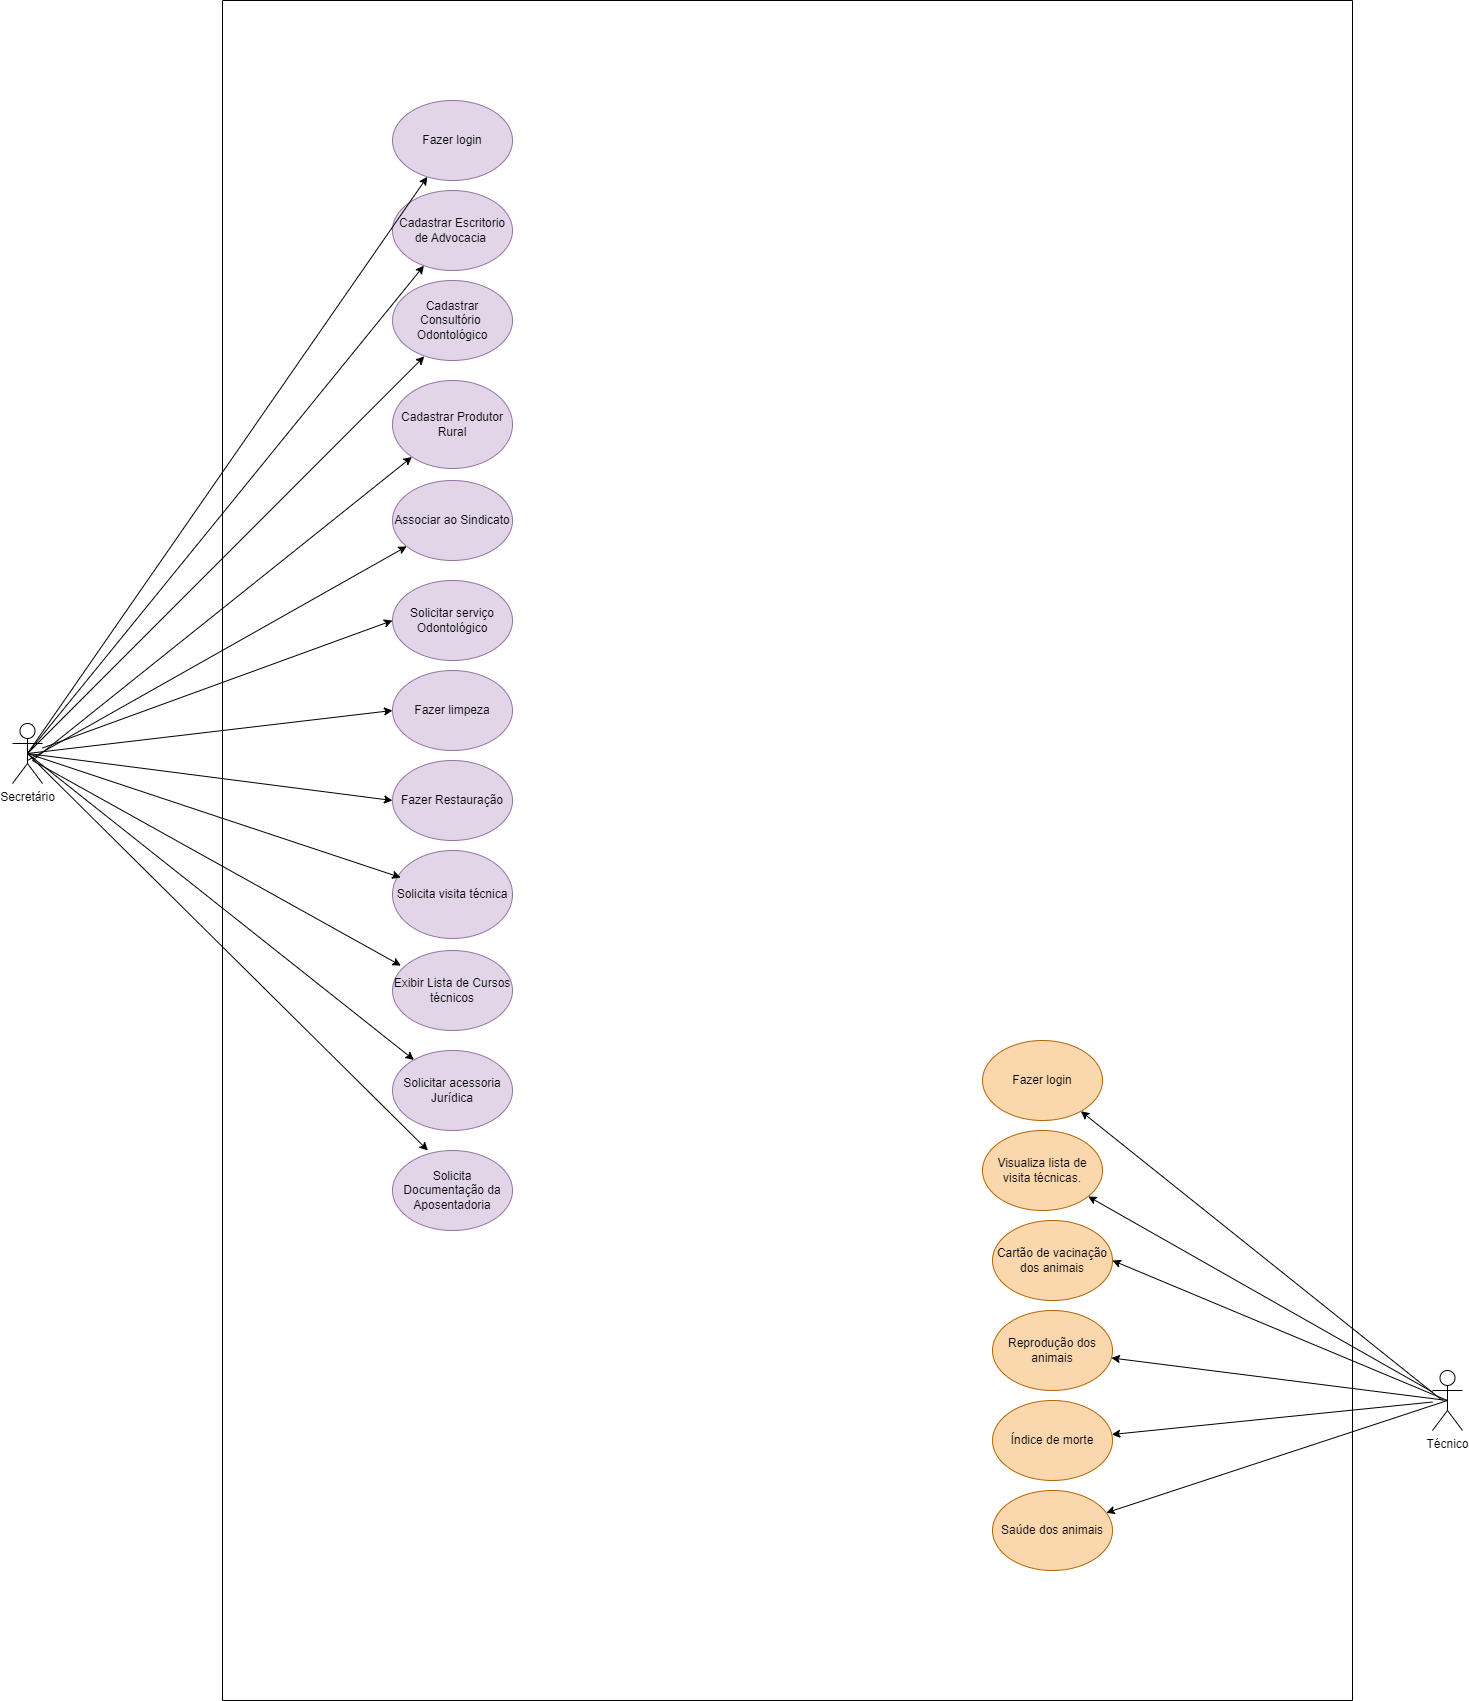

The diagram above was exported from draw.io. Its source (the exported page's mxGraphModel, read from the mxfile embedded in the PNG):
<mxGraphModel dx="880" dy="1629" grid="1" gridSize="10" guides="1" tooltips="1" connect="1" arrows="1" fold="1" page="1" pageScale="1" pageWidth="827" pageHeight="1169" math="0" shadow="0">
  <root>
    <mxCell id="0" />
    <mxCell id="1" parent="0" />
    <mxCell id="2aKs9mpDczlVxzeywKOz-1" value="Secretário" style="shape=umlActor;verticalLabelPosition=bottom;verticalAlign=top;html=1;outlineConnect=0;" parent="1" vertex="1">
      <mxGeometry x="60" y="333" width="30" height="60" as="geometry" />
    </mxCell>
    <mxCell id="2aKs9mpDczlVxzeywKOz-10" value="Cadastrar Consultório&amp;nbsp; Odontológico" style="ellipse;whiteSpace=wrap;html=1;fillColor=#e1d5e7;strokeColor=#9673a6;" parent="1" vertex="1">
      <mxGeometry x="440" y="-110" width="120" height="80" as="geometry" />
    </mxCell>
    <mxCell id="2aKs9mpDczlVxzeywKOz-15" value="Cadastrar Escritorio de Advocacia&amp;nbsp;" style="ellipse;whiteSpace=wrap;html=1;fillColor=#e1d5e7;strokeColor=#9673a6;" parent="1" vertex="1">
      <mxGeometry x="440" y="-200" width="120" height="80" as="geometry" />
    </mxCell>
    <mxCell id="2aKs9mpDczlVxzeywKOz-31" value="Associar ao Sindicato" style="ellipse;whiteSpace=wrap;html=1;fillColor=#e1d5e7;strokeColor=#9673a6;" parent="1" vertex="1">
      <mxGeometry x="440" y="90" width="120" height="80" as="geometry" />
    </mxCell>
    <mxCell id="2aKs9mpDczlVxzeywKOz-32" value="Exibir Lista de Cursos técnicos" style="ellipse;whiteSpace=wrap;html=1;fillColor=#e1d5e7;strokeColor=#9673a6;" parent="1" vertex="1">
      <mxGeometry x="440" y="560" width="120" height="80" as="geometry" />
    </mxCell>
    <mxCell id="2aKs9mpDczlVxzeywKOz-33" value="Solicitar acessoria Jurídica" style="ellipse;whiteSpace=wrap;html=1;fillColor=#e1d5e7;strokeColor=#9673a6;" parent="1" vertex="1">
      <mxGeometry x="440" y="660" width="120" height="80" as="geometry" />
    </mxCell>
    <mxCell id="2aKs9mpDczlVxzeywKOz-34" value="Solicitar serviço Odontológico" style="ellipse;whiteSpace=wrap;html=1;fillColor=#e1d5e7;strokeColor=#9673a6;" parent="1" vertex="1">
      <mxGeometry x="440" y="190" width="120" height="80" as="geometry" />
    </mxCell>
    <mxCell id="2aKs9mpDczlVxzeywKOz-49" value="Cadastrar Produtor Rural" style="ellipse;whiteSpace=wrap;html=1;fillColor=#e1d5e7;strokeColor=#9673a6;" parent="1" vertex="1">
      <mxGeometry x="440" y="-10" width="120" height="88" as="geometry" />
    </mxCell>
    <mxCell id="2aKs9mpDczlVxzeywKOz-51" value="Solicita visita técnica" style="ellipse;whiteSpace=wrap;html=1;fillColor=#e1d5e7;strokeColor=#9673a6;" parent="1" vertex="1">
      <mxGeometry x="440" y="460" width="120" height="88" as="geometry" />
    </mxCell>
    <mxCell id="3lXMoSH-nYy1Gkwci433-28" value="Solicita Documentação da Aposentadoria" style="ellipse;whiteSpace=wrap;html=1;fillColor=#e1d5e7;strokeColor=#9673a6;" parent="1" vertex="1">
      <mxGeometry x="440" y="760" width="120" height="80" as="geometry" />
    </mxCell>
    <mxCell id="3lXMoSH-nYy1Gkwci433-29" value="" style="endArrow=classic;html=1;rounded=0;exitX=0.5;exitY=0.5;exitDx=0;exitDy=0;exitPerimeter=0;" parent="1" source="2aKs9mpDczlVxzeywKOz-1" target="2aKs9mpDczlVxzeywKOz-9" edge="1">
      <mxGeometry width="50" height="50" relative="1" as="geometry">
        <mxPoint x="75" y="363" as="sourcePoint" />
        <mxPoint x="414" y="386" as="targetPoint" />
      </mxGeometry>
    </mxCell>
    <mxCell id="2aKs9mpDczlVxzeywKOz-9" value="Fazer login" style="ellipse;whiteSpace=wrap;html=1;fillColor=#e1d5e7;strokeColor=#9673a6;" parent="1" vertex="1">
      <mxGeometry x="440" y="-290" width="120" height="80" as="geometry" />
    </mxCell>
    <mxCell id="3lXMoSH-nYy1Gkwci433-40" value="Fazer limpeza" style="ellipse;whiteSpace=wrap;html=1;fillColor=#e1d5e7;strokeColor=#9673a6;" parent="1" vertex="1">
      <mxGeometry x="440" y="280" width="120" height="80" as="geometry" />
    </mxCell>
    <mxCell id="3lXMoSH-nYy1Gkwci433-41" value="Fazer Restauração" style="ellipse;whiteSpace=wrap;html=1;fillColor=#e1d5e7;strokeColor=#9673a6;" parent="1" vertex="1">
      <mxGeometry x="440" y="370" width="120" height="80" as="geometry" />
    </mxCell>
    <mxCell id="3lXMoSH-nYy1Gkwci433-51" value="" style="endArrow=classic;html=1;rounded=0;entryX=0;entryY=0.5;entryDx=0;entryDy=0;" parent="1" source="2aKs9mpDczlVxzeywKOz-1" target="2aKs9mpDczlVxzeywKOz-34" edge="1">
      <mxGeometry width="50" height="50" relative="1" as="geometry">
        <mxPoint x="330" y="370" as="sourcePoint" />
        <mxPoint x="380" y="320" as="targetPoint" />
      </mxGeometry>
    </mxCell>
    <mxCell id="3lXMoSH-nYy1Gkwci433-52" value="" style="endArrow=classic;html=1;rounded=0;" parent="1" target="2aKs9mpDczlVxzeywKOz-31" edge="1">
      <mxGeometry width="50" height="50" relative="1" as="geometry">
        <mxPoint x="75" y="370" as="sourcePoint" />
        <mxPoint x="380" y="320" as="targetPoint" />
      </mxGeometry>
    </mxCell>
    <mxCell id="3lXMoSH-nYy1Gkwci433-53" value="" style="endArrow=classic;html=1;rounded=0;" parent="1" target="2aKs9mpDczlVxzeywKOz-49" edge="1">
      <mxGeometry width="50" height="50" relative="1" as="geometry">
        <mxPoint x="80" y="370" as="sourcePoint" />
        <mxPoint x="380" y="320" as="targetPoint" />
      </mxGeometry>
    </mxCell>
    <mxCell id="3lXMoSH-nYy1Gkwci433-54" value="" style="endArrow=classic;html=1;rounded=0;exitX=0.5;exitY=0.5;exitDx=0;exitDy=0;exitPerimeter=0;entryX=0.265;entryY=0.949;entryDx=0;entryDy=0;entryPerimeter=0;" parent="1" source="2aKs9mpDczlVxzeywKOz-1" target="2aKs9mpDczlVxzeywKOz-10" edge="1">
      <mxGeometry width="50" height="50" relative="1" as="geometry">
        <mxPoint x="330" y="370" as="sourcePoint" />
        <mxPoint x="380" y="320" as="targetPoint" />
      </mxGeometry>
    </mxCell>
    <mxCell id="3lXMoSH-nYy1Gkwci433-55" value="" style="endArrow=classic;html=1;rounded=0;exitX=0.5;exitY=0.5;exitDx=0;exitDy=0;exitPerimeter=0;" parent="1" source="2aKs9mpDczlVxzeywKOz-1" target="2aKs9mpDczlVxzeywKOz-15" edge="1">
      <mxGeometry width="50" height="50" relative="1" as="geometry">
        <mxPoint x="100" y="413" as="sourcePoint" />
        <mxPoint x="405" y="370" as="targetPoint" />
      </mxGeometry>
    </mxCell>
    <mxCell id="3lXMoSH-nYy1Gkwci433-58" value="" style="endArrow=classic;html=1;rounded=0;exitX=0.5;exitY=0.5;exitDx=0;exitDy=0;exitPerimeter=0;" parent="1" source="2aKs9mpDczlVxzeywKOz-1" target="2aKs9mpDczlVxzeywKOz-33" edge="1">
      <mxGeometry width="50" height="50" relative="1" as="geometry">
        <mxPoint x="330" y="370" as="sourcePoint" />
        <mxPoint x="380" y="320" as="targetPoint" />
      </mxGeometry>
    </mxCell>
    <mxCell id="3lXMoSH-nYy1Gkwci433-59" value="" style="endArrow=classic;html=1;rounded=0;entryX=0.07;entryY=0.189;entryDx=0;entryDy=0;entryPerimeter=0;" parent="1" target="2aKs9mpDczlVxzeywKOz-32" edge="1">
      <mxGeometry width="50" height="50" relative="1" as="geometry">
        <mxPoint x="80" y="370" as="sourcePoint" />
        <mxPoint x="380" y="320" as="targetPoint" />
      </mxGeometry>
    </mxCell>
    <mxCell id="3lXMoSH-nYy1Gkwci433-60" value="" style="endArrow=classic;html=1;rounded=0;exitX=0.5;exitY=0.5;exitDx=0;exitDy=0;exitPerimeter=0;entryX=0.068;entryY=0.307;entryDx=0;entryDy=0;entryPerimeter=0;" parent="1" source="2aKs9mpDczlVxzeywKOz-1" target="2aKs9mpDczlVxzeywKOz-51" edge="1">
      <mxGeometry width="50" height="50" relative="1" as="geometry">
        <mxPoint x="330" y="370" as="sourcePoint" />
        <mxPoint x="380" y="320" as="targetPoint" />
      </mxGeometry>
    </mxCell>
    <mxCell id="3lXMoSH-nYy1Gkwci433-61" value="" style="endArrow=classic;html=1;rounded=0;exitX=0.5;exitY=0.5;exitDx=0;exitDy=0;exitPerimeter=0;entryX=0;entryY=0.5;entryDx=0;entryDy=0;" parent="1" source="2aKs9mpDczlVxzeywKOz-1" target="3lXMoSH-nYy1Gkwci433-41" edge="1">
      <mxGeometry width="50" height="50" relative="1" as="geometry">
        <mxPoint x="330" y="370" as="sourcePoint" />
        <mxPoint x="380" y="320" as="targetPoint" />
      </mxGeometry>
    </mxCell>
    <mxCell id="3lXMoSH-nYy1Gkwci433-62" value="" style="endArrow=classic;html=1;rounded=0;exitX=0.5;exitY=0.5;exitDx=0;exitDy=0;exitPerimeter=0;entryX=0;entryY=0.5;entryDx=0;entryDy=0;" parent="1" source="2aKs9mpDczlVxzeywKOz-1" target="3lXMoSH-nYy1Gkwci433-40" edge="1">
      <mxGeometry width="50" height="50" relative="1" as="geometry">
        <mxPoint x="330" y="370" as="sourcePoint" />
        <mxPoint x="380" y="320" as="targetPoint" />
      </mxGeometry>
    </mxCell>
    <mxCell id="3lXMoSH-nYy1Gkwci433-63" value="" style="endArrow=classic;html=1;rounded=0;exitX=0.5;exitY=0.5;exitDx=0;exitDy=0;exitPerimeter=0;entryX=0.295;entryY=0;entryDx=0;entryDy=0;entryPerimeter=0;" parent="1" source="2aKs9mpDczlVxzeywKOz-1" target="3lXMoSH-nYy1Gkwci433-28" edge="1">
      <mxGeometry width="50" height="50" relative="1" as="geometry">
        <mxPoint x="230" y="540" as="sourcePoint" />
        <mxPoint x="280" y="490" as="targetPoint" />
      </mxGeometry>
    </mxCell>
    <mxCell id="3lXMoSH-nYy1Gkwci433-64" value="Técnico" style="shape=umlActor;verticalLabelPosition=bottom;verticalAlign=top;html=1;outlineConnect=0;" parent="1" vertex="1">
      <mxGeometry x="1480" y="980" width="30" height="60" as="geometry" />
    </mxCell>
    <mxCell id="3lXMoSH-nYy1Gkwci433-65" value="Fazer login" style="ellipse;whiteSpace=wrap;html=1;fillColor=#fad7ac;strokeColor=#b46504;" parent="1" vertex="1">
      <mxGeometry x="1030" y="650" width="120" height="80" as="geometry" />
    </mxCell>
    <mxCell id="3lXMoSH-nYy1Gkwci433-67" value="Cartão de vacinação dos animais" style="ellipse;whiteSpace=wrap;html=1;fillColor=#fad7ac;strokeColor=#b46504;" parent="1" vertex="1">
      <mxGeometry x="1040" y="830" width="120" height="80" as="geometry" />
    </mxCell>
    <mxCell id="3lXMoSH-nYy1Gkwci433-68" value="Índice de morte" style="ellipse;whiteSpace=wrap;html=1;fillColor=#fad7ac;strokeColor=#b46504;" parent="1" vertex="1">
      <mxGeometry x="1040" y="1010" width="120" height="80" as="geometry" />
    </mxCell>
    <mxCell id="3lXMoSH-nYy1Gkwci433-69" value="Saúde dos animais" style="ellipse;whiteSpace=wrap;html=1;fillColor=#fad7ac;strokeColor=#b46504;" parent="1" vertex="1">
      <mxGeometry x="1040" y="1100" width="120" height="80" as="geometry" />
    </mxCell>
    <mxCell id="3lXMoSH-nYy1Gkwci433-70" value="Reprodução dos animais" style="ellipse;whiteSpace=wrap;html=1;fillColor=#fad7ac;strokeColor=#b46504;" parent="1" vertex="1">
      <mxGeometry x="1040" y="920" width="120" height="80" as="geometry" />
    </mxCell>
    <mxCell id="3lXMoSH-nYy1Gkwci433-71" value="" style="endArrow=classic;html=1;rounded=0;" parent="1" target="3lXMoSH-nYy1Gkwci433-65" edge="1">
      <mxGeometry width="50" height="50" relative="1" as="geometry">
        <mxPoint x="1490" y="1010" as="sourcePoint" />
        <mxPoint x="1140" y="740" as="targetPoint" />
      </mxGeometry>
    </mxCell>
    <mxCell id="3lXMoSH-nYy1Gkwci433-72" value="" style="endArrow=classic;html=1;rounded=0;" parent="1" source="3lXMoSH-nYy1Gkwci433-64" target="3lXMoSH-nYy1Gkwci433-66" edge="1">
      <mxGeometry width="50" height="50" relative="1" as="geometry">
        <mxPoint x="1090" y="790" as="sourcePoint" />
        <mxPoint x="1140" y="740" as="targetPoint" />
      </mxGeometry>
    </mxCell>
    <mxCell id="3lXMoSH-nYy1Gkwci433-76" value="" style="endArrow=classic;html=1;rounded=0;exitX=0.5;exitY=0.5;exitDx=0;exitDy=0;exitPerimeter=0;" parent="1" source="3lXMoSH-nYy1Gkwci433-64" target="3lXMoSH-nYy1Gkwci433-69" edge="1">
      <mxGeometry width="50" height="50" relative="1" as="geometry">
        <mxPoint x="990" y="967" as="sourcePoint" />
        <mxPoint x="1171" y="880" as="targetPoint" />
      </mxGeometry>
    </mxCell>
    <mxCell id="3lXMoSH-nYy1Gkwci433-78" value="" style="endArrow=classic;html=1;rounded=0;" parent="1" target="3lXMoSH-nYy1Gkwci433-66" edge="1">
      <mxGeometry width="50" height="50" relative="1" as="geometry">
        <mxPoint x="1080" y="780" as="sourcePoint" />
        <mxPoint x="1395" y="873" as="targetPoint" />
      </mxGeometry>
    </mxCell>
    <mxCell id="3lXMoSH-nYy1Gkwci433-66" value="Visualiza lista de visita técnicas." style="ellipse;whiteSpace=wrap;html=1;fillColor=#fad7ac;strokeColor=#b46504;" parent="1" vertex="1">
      <mxGeometry x="1030" y="740" width="120" height="80" as="geometry" />
    </mxCell>
    <mxCell id="3lXMoSH-nYy1Gkwci433-80" value="" style="endArrow=classic;html=1;rounded=0;exitX=0.5;exitY=0.5;exitDx=0;exitDy=0;exitPerimeter=0;entryX=1;entryY=0.5;entryDx=0;entryDy=0;" parent="1" source="3lXMoSH-nYy1Gkwci433-64" target="3lXMoSH-nYy1Gkwci433-67" edge="1">
      <mxGeometry width="50" height="50" relative="1" as="geometry">
        <mxPoint x="900" y="1000" as="sourcePoint" />
        <mxPoint x="950" y="950" as="targetPoint" />
      </mxGeometry>
    </mxCell>
    <mxCell id="3lXMoSH-nYy1Gkwci433-81" value="" style="endArrow=classic;html=1;rounded=0;exitX=0.5;exitY=0.5;exitDx=0;exitDy=0;exitPerimeter=0;" parent="1" source="3lXMoSH-nYy1Gkwci433-64" target="3lXMoSH-nYy1Gkwci433-70" edge="1">
      <mxGeometry width="50" height="50" relative="1" as="geometry">
        <mxPoint x="900" y="1000" as="sourcePoint" />
        <mxPoint x="950" y="950" as="targetPoint" />
      </mxGeometry>
    </mxCell>
    <mxCell id="3lXMoSH-nYy1Gkwci433-82" value="" style="endArrow=classic;html=1;rounded=0;" parent="1" source="3lXMoSH-nYy1Gkwci433-64" target="3lXMoSH-nYy1Gkwci433-68" edge="1">
      <mxGeometry width="50" height="50" relative="1" as="geometry">
        <mxPoint x="900" y="1000" as="sourcePoint" />
        <mxPoint x="950" y="950" as="targetPoint" />
      </mxGeometry>
    </mxCell>
    <mxCell id="3lXMoSH-nYy1Gkwci433-84" value="" style="swimlane;startSize=0;" parent="1" vertex="1">
      <mxGeometry x="270" y="-390" width="1130" height="1700" as="geometry" />
    </mxCell>
  </root>
</mxGraphModel>